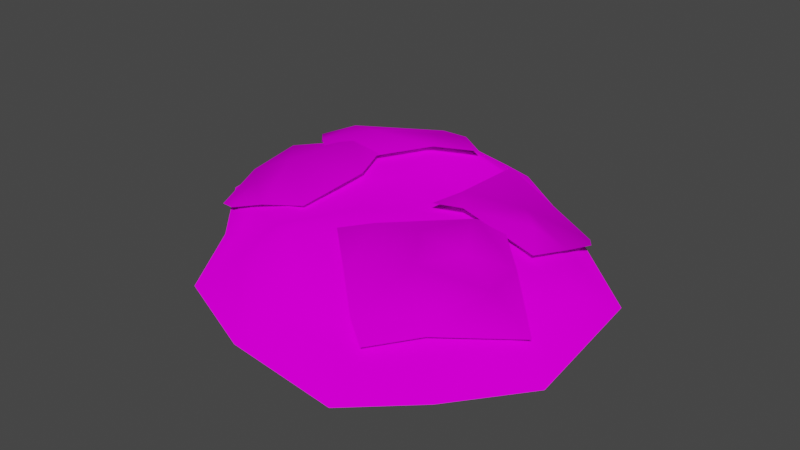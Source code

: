 # Source: wildflower_a.blend  (saved by Blender 2.83.19; exported with 4.5.12 LTS)
import bpy
from mathutils import Matrix  # noqa: F401  (used for matrix-valued properties, if any)

bpy.ops.wm.read_factory_settings(use_empty=True)
scene = bpy.context.scene
scene.name = 'Scene'

# ---- images (referenced by path relative to the original .blend; pixels are not part of the script)
import os
ASSET_DIR = os.environ.get("B2B_ASSET_DIR", "")  # directory of the original .blend (textures are referenced by path, not embedded)
HERE = os.path.dirname(os.path.abspath(__file__))  # packed textures are extracted next to this script under _unpacked/

def load_image(name, relpath, width, height, colorspace="sRGB"):
    """Load a texture the original file referenced (path relative to the .blend, or extracted next to this script)."""
    p = next((c for c in (os.path.join(HERE, relpath), os.path.join(ASSET_DIR, relpath)) if relpath and os.path.exists(c)), "")
    if p:
        img = bpy.data.images.load(p, check_existing=True)
        img.name = name
    else:  # same state as the original file: an image datablock whose file is absent (Cycles renders it pink)
        img = bpy.data.images.new(name, width, height)
        img.source = "FILE"
        img.filepath = "//" + (relpath or name)
    img.colorspace_settings.name = colorspace
    return img
img_base_tif = load_image('base.tif', 'base.tif', 1024, 1024, 'sRGB')
img_flowers_tif = load_image('flowers.tif', 'flowers.tif', 1024, 1024, 'sRGB')

# ---- materials (node trees are filled in below, after node groups)
mat_material = bpy.data.materials.new('Material')
mat_material.alpha_threshold = 0.0
mat_material.use_transparent_shadow = False
mat_material.line_color = (0.0, 0.0, 0.0, 1.0)
mat_wildflower_base = bpy.data.materials.new('wildflower_base')
mat_wildflower_base.use_backface_culling = True
mat_wildflower_base.use_transparent_shadow = False
mat_wildflower_flowers = bpy.data.materials.new('wildflower_flowers')
mat_wildflower_flowers.surface_render_method = 'BLENDED'
mat_wildflower_flowers.blend_method = 'BLEND'
mat_wildflower_flowers.use_backface_culling = True
mat_wildflower_flowers.use_transparent_shadow = False

# ---- material node trees
mat_material.use_nodes = True; mat_material.node_tree.nodes.clear()
_N = mat_material.node_tree.nodes; _L = mat_material.node_tree.links
n0 = _N.new('ShaderNodeOutputMaterial'); n0.name = 'Material Output'; n0.location = (300, 300)
n1 = _N.new('ShaderNodeBsdfPrincipled'); n1.name = 'Principled BSDF'; n1.location = (10, 300)
n1.distribution = 'GGX'
n1.subsurface_method = 'BURLEY'
n1.inputs[2].default_value = 0.4
n1.inputs[3].default_value = 1.45
n1.inputs[27].default_value = (0.0, 0.0, 0.0, 1.0)
n1.inputs[28].default_value = 1.0
_L.new(n1.outputs[0], n0.inputs[0])
n0.is_active_output = True
mat_wildflower_base.use_nodes = True; mat_wildflower_base.node_tree.nodes.clear()
_N = mat_wildflower_base.node_tree.nodes; _L = mat_wildflower_base.node_tree.links
n0 = _N.new('ShaderNodeOutputMaterial'); n0.name = 'Material Output'; n0.location = (300, 300)
n1 = _N.new('ShaderNodeBsdfDiffuse'); n1.name = 'Diffuse BSDF'; n1.location = (10, 300)
n1.inputs[1].default_value = 0.5
n2 = _N.new('ShaderNodeTexImage'); n2.name = 'Image Texture'; n2.location = (-280, 279)
n2.image = img_base_tif
_L.new(n1.outputs[0], n0.inputs[0])
_L.new(n2.outputs[0], n1.inputs[0])
n0.is_active_output = True
mat_wildflower_flowers.use_nodes = True; mat_wildflower_flowers.node_tree.nodes.clear()
_N = mat_wildflower_flowers.node_tree.nodes; _L = mat_wildflower_flowers.node_tree.links
n0 = _N.new('ShaderNodeOutputMaterial'); n0.name = 'Material Output'; n0.location = (300, 300)
n1 = _N.new('ShaderNodeBsdfPrincipled'); n1.name = 'Principled BSDF'; n1.location = (10, 300)
n1.distribution = 'GGX'
n1.subsurface_method = 'BURLEY'
n1.inputs[2].default_value = 1.0
n1.inputs[3].default_value = 1.45
n1.inputs[13].default_value = 0.0
n1.inputs[27].default_value = (0.0, 0.0, 0.0, 1.0)
n1.inputs[28].default_value = 1.0
n2 = _N.new('ShaderNodeTexImage'); n2.name = 'Image Texture'; n2.location = (-280, 279)
n2.image = img_flowers_tif
_L.new(n1.outputs[0], n0.inputs[0])
_L.new(n2.outputs[0], n1.inputs[0])
_L.new(n2.outputs[1], n1.inputs[4])
n0.is_active_output = True

# ---- world
world_world = bpy.data.worlds.new('World'); scene.world = world_world
world_world.use_nodes = True; world_world.node_tree.nodes.clear()
_N = world_world.node_tree.nodes; _L = world_world.node_tree.links
n0 = _N.new('ShaderNodeOutputWorld'); n0.name = 'World Output'; n0.location = (300, 300)
n1 = _N.new('ShaderNodeBackground'); n1.name = 'Background'; n1.location = (10, 300)
n1.inputs[0].default_value = (0.05088, 0.05088, 0.05088, 1.0)
_L.new(n1.outputs[0], n0.inputs[0])
n0.is_active_output = True
world_world.color = (0.05088, 0.05088, 0.05088)
world_world.use_sun_shadow = False
world_world.sun_shadow_jitter_overblur = 0.0

# ---- meshes
me_cube = bpy.data.meshes.new('Cube')
me_cube.from_pydata([(1.0, 1.0, 1.0), (1.0, 1.0, -1.0), (1.0, -1.0, 1.0), (1.0, -1.0, -1.0), (-1.0, 1.0, 1.0), (-1.0, 1.0, -1.0), (-1.0, -1.0, 1.0), (-1.0, -1.0, -1.0)], [], [(0, 4, 6, 2), (3, 2, 6, 7), (7, 6, 4, 5), (5, 1, 3, 7), (1, 0, 2, 3), (5, 4, 0, 1)])
_uv = me_cube.uv_layers.new(name='UVMap')
_uv.uv.foreach_set('vector', [0.625, 0.5, 0.875, 0.5, 0.875, 0.75, 0.625, 0.75, 0.375, 0.75, 0.625, 0.75, 0.625, 1.0, 0.375, 1.0, 0.375, 0.0, 0.625, 0.0, 0.625, 0.25, 0.375, 0.25, 0.125, 0.5, 0.375, 0.5, 0.375, 0.75, 0.125, 0.75, 0.375, 0.5, 0.625, 0.5, 0.625, 0.75, 0.375, 0.75, 0.375, 0.25, 0.625, 0.25, 0.625, 0.5, 0.375, 0.5])
me_cube.materials.append(mat_material)
me_cube.use_remesh_preserve_volume = False
me_cube.use_remesh_preserve_attributes = False
me_cube.use_mirror_vertex_groups = False
me_cube.update()
me_cube_001 = bpy.data.meshes.new('Cube.001')
me_cube_001.from_pydata([(-1.335, -0.8394, -0.4172), (-0.9732, -1.003, -0.2388), (-1.315, -0.5434, -0.2536), (-0.673, -0.8495, -0.09774), (-0.2445, -0.468, 0.007347), (-0.8777, -0.4341, -0.06721), (-1.563, 1.352, -0.4172), (-1.607, 0.8692, -0.176), (-0.8026, 1.466, -0.1687), (-0.3108, 0.6635, 0.1197), (-0.6643, 1.286, -0.04661), (-1.336, 0.8453, -0.03334), (-0.01769, -1.95, -0.4172), (1.623, -0.8702, -0.2679), (0.8531, -1.707, -0.2853), (0.5907, -0.6177, 0.1109), (0.6248, -1.555, -0.1661), (1.339, -0.7402, -0.05417), (0.9669, 1.064, -0.4172), (0.6963, 1.1, -0.2703), (1.359, 0.3464, -0.2197), (0.48, 0.2497, 0.003818), (0.8807, 0.529, -0.1417), (0.5948, 0.7731, -0.08411), (1.22, 0.6058, -0.2816), (1.849, 0.2516, -0.4172), (0.5775, -0.0658, 0.07844), (1.034, 0.1852, -0.05382), (-0.8663, -1.585, -0.4172), (-0.6397, -1.307, -0.2057), (0.1614, -0.5774, 0.06463), (-0.3988, -1.018, -0.002941), (-1.954, -0.151, -0.4172), (-1.584, -0.2768, -0.2444), (-0.2107, 0.2635, 0.07171), (-1.231, -0.08913, -0.01438), (-0.0201, 1.776, -0.4172), (0.3136, 1.151, -0.1574), (0.0783, 0.4641, 0.02155), (0.07426, 0.9679, 0.03381), (-0.891, 1.764, -0.4172), (-1.864, 0.9344, -0.4172), (-0.9605, 0.6724, 0.07528), (-0.5247, 0.9225, 0.07047), (-1.732, 0.1479, -0.2229), (-0.3767, 1.28, -0.03196), (-1.401, 0.3541, -0.05001), (-0.1131, 1.551, -0.2491), (1.015, -2.069, -0.4172), (1.985, -1.003, -0.4172), (1.006, -0.6201, 0.05715), (0.5165, -1.206, 0.02811), (1.616, -0.1522, -0.2563), (0.1352, -1.446, -0.1103), (1.299, -0.3127, -0.1064), (0.01917, -1.687, -0.2603), (1.333, -1.43, -0.2896), (1.514, -1.605, -0.4172), (0.8328, -0.9725, 0.06819), (1.095, -1.201, -0.1237), (-0.6398, 0.3503, 0.1243), (-0.6184, -0.6041, -0.01579), (-1.761, 0.4238, -0.131), (-1.684, -0.5407, -0.3497), (-1.092, -0.6276, -0.1432), (-1.789, -0.05192, -0.2191), (-0.9771, 0.4022, 0.1318), (-0.5279, 0.01888, 0.08662), (-1.24, -0.1238, 0.06118), (-1.518, -0.5902, -0.3174), (-1.428, -0.385, -0.1215), (-1.215, 1.449, -0.235), (-1.677, 0.7319, -0.0917), (-0.8255, 1.507, -0.1077), (-0.2861, 0.6649, 0.1806), (-0.6832, 1.322, 0.01789), (-1.374, 0.869, 0.03155), (1.73, -0.788, -0.2328), (0.9248, -1.659, -0.1964), (0.6081, -0.6362, 0.1799), (0.7276, -1.537, -0.09743), (1.378, -0.7622, 0.01012), (0.7272, -0.1137, 0.1126), (0.8927, 0.03534, 0.06245), (0.2112, -0.6741, 0.1277), (-9.632e-05, -0.8737, 0.09601), (-0.5114, 0.4313, 0.141), (-0.9107, 0.01231, 0.06728), (-0.01695, 0.9689, 0.1079), (-0.8829, 1.701, -0.2693), (-1.795, 0.8426, -0.2435), (-0.9879, 0.6911, 0.1433), (-0.5395, 0.9485, 0.1384), (-0.3977, 1.291, 0.04017), (-1.37, 0.415, 0.03462), (1.035, -0.6387, 0.1246), (0.4505, -1.293, 0.0653), (1.3, -0.3609, -0.02314), (1.237, -1.343, -0.1385), (0.8572, -1.001, 0.136), (1.127, -1.236, -0.06138), (0.3035, -0.09636, 0.1065), (0.3174, 0.978, 0.04809), (1.256, -0.08583, -0.0357), (1.169, 0.916, -0.3374), (0.332, 0.2511, 0.08679), (1.286, 0.7332, -0.2759), (0.7967, 0.4967, -0.01553), (1.325, 0.2929, -0.123), (1.077, 0.1862, 0.03672), (0.5997, -0.0866, 0.1507)], [], [(29, 3, 1), (26, 30, 15), (46, 7, 44), (37, 23, 19), (0, 1, 2), (3, 4, 5), (41, 7, 6), (10, 42, 43), (13, 56, 57, 49), (17, 13, 52), (24, 22, 20), (21, 22, 23), (0, 33, 32), (3, 2, 1), (46, 42, 11), (8, 11, 10), (47, 40, 8), (21, 23, 38), (25, 18, 24), (54, 50, 17), (14, 59, 16), (55, 48, 14), (4, 31, 30), (51, 53, 16), (55, 31, 29), (28, 1, 0), (38, 9, 34), (21, 27, 22), (54, 17, 52), (23, 39, 38), (18, 22, 24), (49, 52, 13), (43, 45, 10), (45, 37, 47), (36, 19, 18), (34, 5, 4), (26, 21, 4), (2, 35, 33), (41, 44, 7), (8, 45, 47), (35, 44, 33), (45, 43, 39), (9, 43, 42), (42, 46, 35), (32, 44, 41), (36, 40, 47), (16, 55, 14), (54, 20, 27), (31, 53, 51), (15, 51, 58), (54, 26, 50), (24, 20, 25), (12, 55, 29), (49, 25, 52), (47, 37, 36), (45, 39, 37), (29, 31, 3), (46, 11, 7), (37, 39, 23), (40, 6, 8), (10, 11, 42), (51, 16, 59, 58), (0, 2, 33), (3, 5, 2), (8, 7, 11), (14, 56, 59), (4, 3, 31), (55, 53, 31), (28, 29, 1), (21, 26, 27), (23, 22, 19), (18, 19, 22), (36, 37, 19), (34, 35, 5), (38, 34, 21), (21, 34, 4), (6, 7, 8), (2, 5, 35), (8, 10, 45), (35, 46, 44), (9, 38, 39), (35, 34, 42), (34, 9, 42), (32, 33, 44), (16, 53, 55), (52, 20, 54), (20, 22, 27), (51, 15, 30), (30, 31, 51), (27, 26, 54), (26, 15, 50), (29, 28, 12), (12, 48, 55), (43, 9, 39), (4, 30, 26), (20, 52, 25), (59, 56, 13, 17), (58, 17, 50), (56, 14, 48), (58, 59, 17), (58, 50, 15), (57, 56, 48), (70, 65, 63), (70, 63, 69), (68, 65, 70), (68, 66, 62), (64, 70, 69), (60, 66, 67), (68, 64, 61), (67, 68, 61), (68, 62, 65), (68, 70, 64), (67, 66, 68), (82, 84, 79), (90, 72, 71), (75, 91, 92), (94, 91, 76), (73, 76, 75), (73, 93, 89), (97, 95, 81), (78, 100, 80), (92, 93, 75), (93, 92, 88), (74, 92, 91), (91, 94, 87), (79, 96, 99), (97, 82, 95), (94, 76, 72), (89, 71, 73), (75, 76, 91), (96, 80, 100, 99), (73, 72, 76), (78, 98, 100), (71, 72, 73), (73, 75, 93), (87, 86, 91), (86, 74, 91), (96, 79, 84), (84, 85, 96), (83, 82, 97), (82, 79, 95), (92, 74, 88), (97, 81, 77), (100, 98, 77, 81), (99, 81, 95), (99, 100, 81), (99, 95, 79), (107, 102, 105), (104, 107, 106), (103, 108, 109), (103, 109, 110), (108, 107, 109), (105, 110, 107), (104, 102, 107), (108, 106, 107), (101, 110, 105), (110, 109, 107)])
me_cube_001.polygons.foreach_set('use_smooth', [True] * 157)
me_cube_001.polygons.foreach_set('material_index', [0, 0, 0, 0, 0, 0, 0, 0, 0, 0, 0, 0, 0, 0, 0, 0, 0, 0, 0, 0, 0, 0, 0, 0, 0, 0, 0, 0, 0, 0, 0, 0, 0, 0, 0, 0, 0, 0, 0, 0, 0, 0, 0, 0, 0, 0, 0, 0, 0, 0, 0, 0, 0, 0, 0, 0, 0, 0, 0, 0, 0, 0, 0, 0, 0, 0, 0, 0, 0, 0, 0, 0, 0, 0, 0, 0, 0, 0, 0, 0, 0, 0, 0, 0, 0, 0, 0, 0, 0, 0, 0, 0, 0, 0, 0, 0, 0, 0, 0, 0, 0, 0, 1, 1, 1, 1, 1, 1, 1, 1, 1, 1, 1, 1, 1, 1, 1, 1, 1, 1, 1, 1, 1, 1, 1, 1, 1, 1, 1, 1, 1, 1, 1, 1, 1, 1, 1, 1, 1, 1, 1, 1, 1, 1, 1, 1, 1, 1, 1, 1, 1, 1, 1, 1, 1, 1, 1])
_uv = me_cube_001.uv_layers.new(name='UVMap')
_uv.uv.foreach_set('vector', [-0.6797, 0.1197, -0.4068, 0.404, -0.6979, 0.5006, 0.7664, 0.1039, 0.2401, 0.06498, 0.4555, -0.2045, -0.06866, 1.498, 0.1164, 1.913, -0.392, 1.61, 1.356, 0.9591, 1.279, 0.5789, 1.573, 0.7094, -0.8683, 0.8343, -0.6979, 0.5006, -0.6166, 0.9794, -0.4068, 0.404, 0.07343, 0.3678, -0.2686, 0.7654, -0.01819, 2.18, 0.1164, 1.913, 0.4215, 2.239, 0.8606, 1.575, 0.3531, 1.397, 0.7257, 1.289, 0.9121, -1.012, 0.3914, -1.168, 0.3911, -1.414, 1.06, -1.339, 0.8006, -0.715, 0.9121, -1.012, 1.346, -0.5811, 1.587, 0.101, 1.319, 0.2659, 1.49, -0.1317, 0.9026, 0.3418, 1.319, 0.2659, 1.279, 0.5789, -0.8683, 0.8343, -0.5818, 1.294, -0.7487, 1.62, -0.4068, 0.404, -0.6166, 0.9794, -0.6979, 0.5006, -0.06866, 1.498, 0.3531, 1.397, 0.2531, 1.709, 0.9039, 1.778, 0.2531, 1.709, 0.8606, 1.575, 1.362, 1.442, 1.071, 2.065, 0.9039, 1.778, 0.9026, 0.3418, 1.279, 0.5789, 0.7997, 0.6952, 1.768, -0.501, 1.768, 0.5307, 1.587, 0.101, 1.046, -0.4634, 0.6811, -0.444, 0.8006, -0.715, -0.0677, -1.034, 0.3942, -0.8574, -0.08999, -0.7811, -0.5418, -0.5087, -0.2073, -1.371, -0.0677, -1.034, 0.07343, 0.3678, -0.3301, 0.141, 0.2401, 0.06498, 0.0772, -0.4888, -0.2981, -0.4193, -0.08999, -0.7811, -0.5418, -0.5087, -0.3301, 0.141, -0.6797, 0.1197, -1.035, 0.09197, -0.6979, 0.5006, -0.8683, 0.8343, 0.7997, 0.6952, 0.693, 1.029, 0.5208, 0.752, 0.9026, 0.3418, 1.18, -0.02148, 1.319, 0.2659, 1.046, -0.4634, 0.8006, -0.715, 1.346, -0.5811, 1.279, 0.5789, 1.073, 0.9819, 0.7997, 0.6952, 1.768, 0.5307, 1.319, 0.2659, 1.587, 0.101, 1.06, -1.339, 1.346, -0.5811, 0.9121, -1.012, 0.7257, 1.289, 1.014, 1.408, 0.8606, 1.575, 1.014, 1.408, 1.356, 0.9591, 1.362, 1.442, 1.593, 1.539, 1.573, 0.7094, 1.768, 0.5307, 0.5208, 0.752, -0.2686, 0.7654, 0.07343, 0.3678, 0.7664, 0.1039, 0.9026, 0.3418, 0.07343, 0.3678, -0.6166, 0.9794, -0.2351, 1.163, -0.5818, 1.294, -0.01819, 2.18, -0.392, 1.61, 0.1164, 1.913, 0.9039, 1.778, 1.014, 1.408, 1.362, 1.442, -0.2351, 1.163, -0.392, 1.61, -0.5818, 1.294, 1.014, 1.408, 0.7257, 1.289, 1.073, 0.9819, 0.693, 1.029, 0.7257, 1.289, 0.3531, 1.397, 0.3531, 1.397, -0.06866, 1.498, -0.2351, 1.163, -0.7487, 1.62, -0.392, 1.61, -0.01819, 2.18, 1.593, 1.539, 1.071, 2.065, 1.362, 1.442, -0.08999, -0.7811, -0.5418, -0.5087, -0.0677, -1.034, 1.046, -0.4634, 1.49, -0.1317, 1.18, -0.02148, -0.3301, 0.141, -0.2981, -0.4193, 0.0772, -0.4888, 0.4555, -0.2045, 0.0772, -0.4888, 0.3871, -0.5354, 1.046, -0.4634, 0.7664, 0.1039, 0.6811, -0.444, 1.587, 0.101, 1.49, -0.1317, 1.768, -0.501, -0.76, -0.6594, -0.5418, -0.5087, -0.6797, 0.1197, 1.06, -1.339, 1.768, -0.501, 1.346, -0.5811, 1.362, 1.442, 1.356, 0.9591, 1.593, 1.539, 1.014, 1.408, 1.073, 0.9819, 1.356, 0.9591, -0.6797, 0.1197, -0.3301, 0.141, -0.4068, 0.404, -0.06866, 1.498, 0.2531, 1.709, 0.1164, 1.913, 1.356, 0.9591, 1.073, 0.9819, 1.279, 0.5789, 1.071, 2.065, 0.4215, 2.239, 0.9039, 1.778, 0.8606, 1.575, 0.2531, 1.709, 0.3531, 1.397, 0.0772, -0.4888, -0.08999, -0.7811, 0.3942, -0.8574, 0.3871, -0.5354, -0.8683, 0.8343, -0.6166, 0.9794, -0.5818, 1.294, -0.4068, 0.404, -0.2686, 0.7654, -0.6166, 0.9794, 0.9039, 1.778, 0.1164, 1.913, 0.2531, 1.709, -0.0677, -1.034, 0.3914, -1.168, 0.3942, -0.8574, 0.07343, 0.3678, -0.4068, 0.404, -0.3301, 0.141, -0.5418, -0.5087, -0.2981, -0.4193, -0.3301, 0.141, -1.035, 0.09197, -0.6797, 0.1197, -0.6979, 0.5006, 0.9026, 0.3418, 0.7664, 0.1039, 1.18, -0.02148, 1.279, 0.5789, 1.319, 0.2659, 1.573, 0.7094, 1.768, 0.5307, 1.573, 0.7094, 1.319, 0.2659, 1.593, 1.539, 1.356, 0.9591, 1.573, 0.7094, 0.5208, 0.752, -0.2351, 1.163, -0.2686, 0.7654, 0.7997, 0.6952, 0.5208, 0.752, 0.9026, 0.3418, 0.9026, 0.3418, 0.5208, 0.752, 0.07343, 0.3678, 0.4215, 2.239, 0.1164, 1.913, 0.9039, 1.778, -0.6166, 0.9794, -0.2686, 0.7654, -0.2351, 1.163, 0.9039, 1.778, 0.8606, 1.575, 1.014, 1.408, -0.2351, 1.163, -0.06866, 1.498, -0.392, 1.61, 0.693, 1.029, 0.7997, 0.6952, 1.073, 0.9819, -0.2351, 1.163, 0.5208, 0.752, 0.3531, 1.397, 0.5208, 0.752, 0.693, 1.029, 0.3531, 1.397, -0.7487, 1.62, -0.5818, 1.294, -0.392, 1.61, -0.08999, -0.7811, -0.2981, -0.4193, -0.5418, -0.5087, 1.346, -0.5811, 1.49, -0.1317, 1.046, -0.4634, 1.49, -0.1317, 1.319, 0.2659, 1.18, -0.02148, 0.0772, -0.4888, 0.4555, -0.2045, 0.2401, 0.06498, 0.2401, 0.06498, -0.3301, 0.141, 0.0772, -0.4888, 1.18, -0.02148, 0.7664, 0.1039, 1.046, -0.4634, 0.7664, 0.1039, 0.4555, -0.2045, 0.6811, -0.444, -0.6797, 0.1197, -1.035, 0.09197, -0.76, -0.6594, -0.76, -0.6594, -0.2073, -1.371, -0.5418, -0.5087, 0.7257, 1.289, 0.693, 1.029, 1.073, 0.9819, 0.07343, 0.3678, 0.2401, 0.06498, 0.7664, 0.1039, 1.49, -0.1317, 1.346, -0.5811, 1.768, -0.501, 0.3942, -0.8574, 0.3914, -1.168, 0.9121, -1.012, 0.8006, -0.715, 0.3871, -0.5354, 0.8006, -0.715, 0.6811, -0.444, 0.3914, -1.168, -0.0677, -1.034, -0.2073, -1.371, 0.3871, -0.5354, 0.3942, -0.8574, 0.8006, -0.715, 0.3871, -0.5354, 0.6811, -0.444, 0.4555, -0.2045, 0.3911, -1.414, 0.3914, -1.168, -0.2073, -1.371, 0.6763, 0.7519, 1.004, 0.4442, 1.004, 0.9999, 0.6763, 0.7519, 1.004, 0.9999, 0.8299, 0.9999, 0.5133, 0.4886, 1.004, 0.4442, 0.6763, 0.7519, 0.5133, 0.4886, 0.3091, 9.726e-05, 1.004, 9.69e-05, 0.4125, 0.9999, 0.6763, 0.7519, 0.8299, 0.9999, 9.69e-05, 9.742e-05, 0.3091, 9.726e-05, 9.713e-05, 0.4539, 0.5133, 0.4886, 0.4125, 0.9999, 9.742e-05, 0.9999, 9.713e-05, 0.4539, 0.5133, 0.4886, 9.742e-05, 0.9999, 0.5133, 0.4886, 1.004, 9.69e-05, 1.004, 0.4442, 0.5133, 0.4886, 0.6763, 0.7519, 0.4125, 0.9999, 9.713e-05, 0.4539, 0.3091, 9.726e-05, 0.5133, 0.4886, 0.8164, 0.002541, 0.2202, -0.00296, 0.4555, -0.2045, -0.005719, 2.009, -0.005161, 1.841, 0.6639, 2.008, 0.8606, 1.575, 0.3531, 1.397, 0.7257, 1.289, -0.002477, 1.482, 0.3531, 1.397, 0.2531, 1.709, 0.9039, 1.778, 0.2531, 1.709, 0.8606, 1.575, 0.9039, 1.778, 0.9942, 1.4, 1.009, 1.959, 1.002, -0.4611, 0.6811, -0.444, 0.8006, -0.715, 0.01909, -1.001, 0.3942, -0.8574, -0.005467, -0.7944, 0.7257, 1.289, 0.9942, 1.4, 0.8606, 1.575, 0.9942, 1.4, 0.7257, 1.289, 1.01, 1.019, 0.7019, 1.001, 0.7257, 1.289, 0.3531, 1.397, 0.3531, 1.397, -0.002477, 1.482, 0.002784, 1.01, 0.4555, -0.2045, -0.0004978, -0.4744, 0.3871, -0.5354, 1.002, -0.4611, 0.8164, 0.002541, 0.6811, -0.444, -0.002477, 1.482, 0.2531, 1.709, -0.005161, 1.841, 1.009, 1.959, 0.6639, 2.008, 0.9039, 1.778, 0.8606, 1.575, 0.2531, 1.709, 0.3531, 1.397, -0.0004978, -0.4744, -0.005467, -0.7944, 0.3942, -0.8574, 0.3871, -0.5354, 0.9039, 1.778, -0.005161, 1.841, 0.2531, 1.709, 0.01909, -1.001, 0.3929, -0.9978, 0.3942, -0.8574, 0.6639, 2.008, -0.005161, 1.841, 0.9039, 1.778, 0.9039, 1.778, 0.8606, 1.575, 0.9942, 1.4, 0.002784, 1.01, 0.4567, 0.9987, 0.3531, 1.397, 0.4567, 0.9987, 0.7019, 1.001, 0.3531, 1.397, -0.0004978, -0.4744, 0.4555, -0.2045, 0.2202, -0.00296, 0.2202, -0.00296, -0.008631, 0.006823, -0.0004978, -0.4744, 0.9952, -0.009256, 0.8164, 0.002541, 1.002, -0.4611, 0.8164, 0.002541, 0.4555, -0.2045, 0.6811, -0.444, 0.7257, 1.289, 0.7019, 1.001, 1.01, 1.019, 1.002, -0.4611, 0.8006, -0.715, 1.013, -0.9893, 0.3942, -0.8574, 0.3929, -0.9978, 1.013, -0.9893, 0.8006, -0.715, 0.3871, -0.5354, 0.8006, -0.715, 0.6811, -0.444, 0.3871, -0.5354, 0.3942, -0.8574, 0.8006, -0.715, 0.3871, -0.5354, 0.6811, -0.444, 0.4555, -0.2045, 0.5251, 0.4768, 1.004, 9.69e-05, 1.004, 0.71, 9.69e-05, 9.742e-05, 0.5251, 0.4768, 9.701e-05, 0.2209, 9.742e-05, 0.9999, 9.724e-05, 0.6675, 0.2266, 0.7742, 9.742e-05, 0.9999, 0.2266, 0.7742, 0.7584, 0.9999, 9.724e-05, 0.6675, 0.5251, 0.4768, 0.2266, 0.7742, 1.004, 0.71, 0.7584, 0.9999, 0.5251, 0.4768, 9.69e-05, 9.742e-05, 1.004, 9.69e-05, 0.5251, 0.4768, 9.724e-05, 0.6675, 9.701e-05, 0.2209, 0.5251, 0.4768, 1.004, 0.9999, 0.7584, 0.9999, 1.004, 0.71, 0.7584, 0.9999, 0.2266, 0.7742, 0.5251, 0.4768])
me_cube_001.materials.append(mat_wildflower_base)
me_cube_001.materials.append(mat_wildflower_flowers)
me_cube_001.use_remesh_fix_poles = True
me_cube_001.use_remesh_preserve_attributes = False
me_cube_001.use_mirror_vertex_groups = False
me_cube_001.update()
me_cube_001.normals_split_custom_set([tuple(v) for v in zip(*[iter([-0.3077, -0.2358, 0.9218, -0.4128, -0.2131, 0.8856, -0.3179, -0.3825, 0.8675, -0.09623, -0.01486, 0.9952, -0.02367, -0.01213, 0.9996, -0.006232, 0.1231, 0.9924, -0.4169, 0.08604, 0.9049, -0.5791, -0.02542, 0.8149, -0.4158, 0.04466, 0.9084, 0.338, 0.4179, 0.8433, 0.3785, 0.4289, 0.8202, 0.2585, 0.4969, 0.8284, -0.505, -0.4504, 0.7363, -0.3179, -0.3825, 0.8675, -0.3844, -0.483, 0.7867, -0.4128, -0.2131, 0.8856, -0.2505, -0.01202, 0.968, -0.1069, -0.3584, 0.9274, -0.7521, 0.2959, 0.5889, -0.5791, -0.02542, 0.8149, -0.4653, 0.5275, 0.7108, -0.1845, 0.2628, 0.947, 0.01337, 0.1609, 0.9869, -0.07938, 0.3061, 0.9487, 0.3466, -0.293, 0.8911, 0.3745, -0.3665, 0.8517, 0.3646, -0.2992, 0.8818, 0.5039, -0.1841, 0.8439, 0.6176, -0.1734, 0.7672, 0.3466, -0.293, 0.8911, 0.3909, -0.01292, 0.9204, 0.2679, 0.4032, 0.875, 0.4147, 0.246, 0.876, 0.3034, 0.4201, 0.8552, 0.2113, 0.2411, 0.9472, 0.4147, 0.246, 0.876, 0.3785, 0.4289, 0.8202, -0.505, -0.4504, 0.7363, -0.5657, -0.3018, 0.7674, -0.7332, -0.2445, 0.6346, -0.4128, -0.2131, 0.8856, -0.3844, -0.483, 0.7867, -0.3179, -0.3825, 0.8675, -0.4169, 0.08604, 0.9049, 0.01337, 0.1609, 0.9869, -0.3851, -0.01218, 0.9228, -0.303, 0.4003, 0.8649, -0.3851, -0.01218, 0.9228, -0.1845, 0.2628, 0.947, -0.006497, 0.5952, 0.8035, -0.2135, 0.7232, 0.6568, -0.303, 0.4003, 0.8649, 0.2113, 0.2411, 0.9472, 0.3785, 0.4289, 0.8202, 0.2567, 0.05213, 0.9651, 0.5966, 0.2427, 0.7649, 0.4772, 0.5269, 0.7033, 0.2679, 0.4032, 0.875, 0.3085, 0.09775, 0.9462, 0.3989, -0.005637, 0.917, 0.6176, -0.1734, 0.7672, 0.1813, -0.237, 0.9544, 0.2365, -0.4234, 0.8746, 0.2011, -0.5766, 0.7919, -0.008029, -0.5292, 0.8485, 0.167, -0.4767, 0.863, 0.1813, -0.237, 0.9544, -0.2505, -0.01202, 0.968, -0.02529, -0.02554, 0.9994, -0.02367, -0.01213, 0.9996, -0.1566, -0.4468, 0.8808, 0.005594, -0.4768, 0.879, 0.2011, -0.5766, 0.7919, -0.008029, -0.5292, 0.8485, -0.02529, -0.02554, 0.9994, -0.3077, -0.2358, 0.9218, -0.384, -0.5371, 0.7511, -0.3179, -0.3825, 0.8675, -0.505, -0.4504, 0.7363, 0.2567, 0.05213, 0.9651, 0.1029, -0.1744, 0.9793, 0.1581, -0.002106, 0.9874, 0.2113, 0.2411, 0.9472, 0.201, 0.3593, 0.9113, 0.4147, 0.246, 0.876, 0.3085, 0.09775, 0.9462, 0.6176, -0.1734, 0.7672, 0.3909, -0.01292, 0.9204, 0.3785, 0.4289, 0.8202, 0.2305, 0.0002151, 0.9731, 0.2567, 0.05213, 0.9651, 0.4772, 0.5269, 0.7033, 0.4147, 0.246, 0.876, 0.2679, 0.4032, 0.875, 0.5039, -0.1841, 0.8439, 0.3909, -0.01292, 0.9204, 0.3466, -0.293, 0.8911, -0.07938, 0.3061, 0.9487, -0.1462, 0.4499, 0.881, -0.1845, 0.2628, 0.947, -0.1462, 0.4499, 0.881, 0.338, 0.4179, 0.8433, -0.006497, 0.5952, 0.8035, 0.1603, 0.7248, 0.67, 0.2585, 0.4969, 0.8284, 0.4772, 0.5269, 0.7033, 0.1581, -0.002106, 0.9874, -0.1069, -0.3584, 0.9274, -0.2505, -0.01202, 0.968, -0.09623, -0.01486, 0.9952, 0.2113, 0.2411, 0.9472, -0.2505, -0.01202, 0.968, -0.3844, -0.483, 0.7867, -0.4459, -0.3118, 0.839, -0.5657, -0.3018, 0.7674, -0.7521, 0.2959, 0.5889, -0.4158, 0.04466, 0.9084, -0.5791, -0.02542, 0.8149, -0.303, 0.4003, 0.8649, -0.1462, 0.4499, 0.881, -0.006497, 0.5952, 0.8035, -0.4459, -0.3118, 0.839, -0.4158, 0.04466, 0.9084, -0.5657, -0.3018, 0.7674, -0.1462, 0.4499, 0.881, -0.07938, 0.3061, 0.9487, 0.2305, 0.0002151, 0.9731, 0.1029, -0.1744, 0.9793, -0.07938, 0.3061, 0.9487, 0.01337, 0.1609, 0.9869, 0.01337, 0.1609, 0.9869, -0.4169, 0.08604, 0.9049, -0.4459, -0.3118, 0.839, -0.7332, -0.2445, 0.6346, -0.4158, 0.04466, 0.9084, -0.7521, 0.2959, 0.5889, 0.1603, 0.7248, 0.67, -0.2135, 0.7232, 0.6568, -0.006497, 0.5952, 0.8035, 0.2011, -0.5766, 0.7919, -0.008029, -0.5292, 0.8485, 0.1813, -0.237, 0.9544, 0.3085, 0.09775, 0.9462, 0.3034, 0.4201, 0.8552, 0.201, 0.3593, 0.9113, -0.02529, -0.02554, 0.9994, 0.005594, -0.4768, 0.879, -0.1566, -0.4468, 0.8808, -0.006232, 0.1231, 0.9924, -0.1566, -0.4468, 0.8808, 0.05256, -0.04911, 0.9974, 0.3085, 0.09775, 0.9462, -0.09623, -0.01486, 0.9952, 0.3989, -0.005637, 0.917, 0.2679, 0.4032, 0.875, 0.3034, 0.4201, 0.8552, 0.5966, 0.2427, 0.7649, -0.1339, -0.5615, 0.8166, -0.008029, -0.5292, 0.8485, -0.3077, -0.2358, 0.9218, 0.5039, -0.1841, 0.8439, 0.5966, 0.2427, 0.7649, 0.3909, -0.01292, 0.9204, -0.006497, 0.5952, 0.8035, 0.338, 0.4179, 0.8433, 0.1603, 0.7248, 0.67, -0.1462, 0.4499, 0.881, 0.2305, 0.0002151, 0.9731, 0.338, 0.4179, 0.8433, -0.3077, -0.2358, 0.9218, -0.02529, -0.02554, 0.9994, -0.4128, -0.2131, 0.8856, -0.4169, 0.08604, 0.9049, -0.3851, -0.01218, 0.9228, -0.5791, -0.02542, 0.8149, 0.338, 0.4179, 0.8433, 0.2305, 0.0002151, 0.9731, 0.3785, 0.4289, 0.8202, -0.2135, 0.7232, 0.6568, -0.4653, 0.5275, 0.7108, -0.303, 0.4003, 0.8649, -0.1845, 0.2628, 0.947, -0.3851, -0.01218, 0.9228, 0.01337, 0.1609, 0.9869, -0.1566, -0.4468, 0.8808, 0.2011, -0.5766, 0.7919, 0.2365, -0.4234, 0.8746, 0.05256, -0.04911, 0.9974, -0.505, -0.4504, 0.7363, -0.3844, -0.483, 0.7867, -0.5657, -0.3018, 0.7674, -0.4128, -0.2131, 0.8856, -0.1069, -0.3584, 0.9274, -0.3844, -0.483, 0.7867, -0.303, 0.4003, 0.8649, -0.5791, -0.02542, 0.8149, -0.3851, -0.01218, 0.9228, 0.1813, -0.237, 0.9544, 0.3745, -0.3665, 0.8517, 0.2365, -0.4234, 0.8746, -0.2505, -0.01202, 0.968, -0.4128, -0.2131, 0.8856, -0.02529, -0.02554, 0.9994, -0.008029, -0.5292, 0.8485, 0.005594, -0.4768, 0.879, -0.02529, -0.02554, 0.9994, -0.384, -0.5371, 0.7511, -0.3077, -0.2358, 0.9218, -0.3179, -0.3825, 0.8675, 0.2113, 0.2411, 0.9472, -0.09623, -0.01486, 0.9952, 0.201, 0.3593, 0.9113, 0.3785, 0.4289, 0.8202, 0.4147, 0.246, 0.876, 0.2585, 0.4969, 0.8284, 0.4772, 0.5269, 0.7033, 0.2585, 0.4969, 0.8284, 0.4147, 0.246, 0.876, 0.1603, 0.7248, 0.67, 0.338, 0.4179, 0.8433, 0.2585, 0.4969, 0.8284, 0.1581, -0.002106, 0.9874, -0.4459, -0.3118, 0.839, -0.1069, -0.3584, 0.9274, 0.2567, 0.05213, 0.9651, 0.1581, -0.002106, 0.9874, 0.2113, 0.2411, 0.9472, 0.2113, 0.2411, 0.9472, 0.1581, -0.002106, 0.9874, -0.2505, -0.01202, 0.968, -0.4653, 0.5275, 0.7108, -0.5791, -0.02542, 0.8149, -0.303, 0.4003, 0.8649, -0.3844, -0.483, 0.7867, -0.1069, -0.3584, 0.9274, -0.4459, -0.3118, 0.839, -0.303, 0.4003, 0.8649, -0.1845, 0.2628, 0.947, -0.1462, 0.4499, 0.881, -0.4459, -0.3118, 0.839, -0.4169, 0.08604, 0.9049, -0.4158, 0.04466, 0.9084, 0.1029, -0.1744, 0.9793, 0.2567, 0.05213, 0.9651, 0.2305, 0.0002151, 0.9731, -0.4459, -0.3118, 0.839, 0.1581, -0.002106, 0.9874, 0.01337, 0.1609, 0.9869, 0.1581, -0.002106, 0.9874, 0.1029, -0.1744, 0.9793, 0.01337, 0.1609, 0.9869, -0.7332, -0.2445, 0.6346, -0.5657, -0.3018, 0.7674, -0.4158, 0.04466, 0.9084, 0.2011, -0.5766, 0.7919, 0.005594, -0.4768, 0.879, -0.008029, -0.5292, 0.8485, 0.3909, -0.01292, 0.9204, 0.3034, 0.4201, 0.8552, 0.3085, 0.09775, 0.9462, 0.3034, 0.4201, 0.8552, 0.4147, 0.246, 0.876, 0.201, 0.3593, 0.9113, -0.1566, -0.4468, 0.8808, -0.006232, 0.1231, 0.9924, -0.02367, -0.01213, 0.9996, -0.02367, -0.01213, 0.9996, -0.02529, -0.02554, 0.9994, -0.1566, -0.4468, 0.8808, 0.201, 0.3593, 0.9113, -0.09623, -0.01486, 0.9952, 0.3085, 0.09775, 0.9462, -0.09623, -0.01486, 0.9952, -0.006232, 0.1231, 0.9924, 0.3989, -0.005637, 0.917, -0.3077, -0.2358, 0.9218, -0.384, -0.5371, 0.7511, -0.1339, -0.5615, 0.8166, -0.1339, -0.5615, 0.8166, 0.167, -0.4767, 0.863, -0.008029, -0.5292, 0.8485, -0.07938, 0.3061, 0.9487, 0.1029, -0.1744, 0.9793, 0.2305, 0.0002151, 0.9731, -0.2505, -0.01202, 0.968, -0.02367, -0.01213, 0.9996, -0.09623, -0.01486, 0.9952, 0.3034, 0.4201, 0.8552, 0.3909, -0.01292, 0.9204, 0.5966, 0.2427, 0.7649, 0.2365, -0.4234, 0.8746, 0.3745, -0.3665, 0.8517, 0.3466, -0.293, 0.8911, 0.6176, -0.1734, 0.7672, 0.05256, -0.04911, 0.9974, 0.6176, -0.1734, 0.7672, 0.3989, -0.005637, 0.917, 0.3745, -0.3665, 0.8517, 0.1813, -0.237, 0.9544, 0.167, -0.4767, 0.863, 0.05256, -0.04911, 0.9974, 0.2365, -0.4234, 0.8746, 0.6176, -0.1734, 0.7672, 0.05256, -0.04911, 0.9974, 0.3989, -0.005637, 0.917, -0.006232, 0.1231, 0.9924, 0.3646, -0.2992, 0.8818, 0.3745, -0.3665, 0.8517, 0.167, -0.4767, 0.863, -0.5076, -0.3107, 0.8036, -0.6003, -0.2599, 0.7564, -0.5235, -0.5013, 0.6889, -0.5076, -0.3107, 0.8036, -0.5235, -0.5013, 0.6889, -0.3341, -0.6734, 0.6595, -0.3753, -0.1872, 0.9078, -0.6003, -0.2599, 0.7564, -0.5076, -0.3107, 0.8036, -0.3753, -0.1872, 0.9078, -0.1537, 0.09732, 0.9833, -0.536, -0.006868, 0.8442, -0.2432, -0.5769, 0.7798, -0.5076, -0.3107, 0.8036, -0.3341, -0.6734, 0.6595, 0.1137, 0.04759, 0.9924, -0.1537, 0.09732, 0.9833, 0.05132, -0.0807, 0.9954, -0.3753, -0.1872, 0.9078, -0.2432, -0.5769, 0.7798, -0.01147, -0.2688, 0.9631, 0.05132, -0.0807, 0.9954, -0.3753, -0.1872, 0.9078, -0.01147, -0.2688, 0.9631, -0.3753, -0.1872, 0.9078, -0.536, -0.006868, 0.8442, -0.6003, -0.2599, 0.7564, -0.3753, -0.1872, 0.9078, -0.5076, -0.3107, 0.8036, -0.2432, -0.5769, 0.7798, 0.05132, -0.0807, 0.9954, -0.1537, 0.09732, 0.9833, -0.3753, -0.1872, 0.9078, 0.02389, 0.258, 0.9658, -0.1518, -0.006562, 0.9884, 0.006157, 0.1591, 0.9872, -0.6427, 0.4538, 0.6173, -0.6224, 0.1171, 0.7739, -0.4244, 0.5023, 0.7534, -0.1749, 0.2731, 0.946, 0.01287, 0.1464, 0.9891, -0.0734, 0.2935, 0.9531, -0.3347, -0.1381, 0.9322, 0.01287, 0.1464, 0.9891, -0.411, 0.06145, 0.9095, -0.2861, 0.4102, 0.866, -0.411, 0.06145, 0.9095, -0.1749, 0.2731, 0.946, -0.2861, 0.4102, 0.866, 0.1441, 0.4786, 0.8661, -0.2008, 0.7234, 0.6606, 0.4091, 0.2085, 0.8883, 0.3955, -0.002633, 0.9185, 0.4233, 0.1689, 0.8901, 0.18, -0.5186, 0.8358, 0.2465, -0.4325, 0.8673, 0.1163, -0.514, 0.8499, -0.0734, 0.2935, 0.9531, 0.1441, 0.4786, 0.8661, -0.1749, 0.2731, 0.946, 0.1441, 0.4786, 0.8661, -0.0734, 0.2935, 0.9531, 0.2888, 0.2489, 0.9245, 0.1388, -0.05008, 0.9891, -0.0734, 0.2935, 0.9531, 0.01287, 0.1464, 0.9891, 0.01287, 0.1464, 0.9891, -0.3347, -0.1381, 0.9322, -0.103, -0.3389, 0.9352, 0.006157, 0.1591, 0.9872, -0.1016, -0.4391, 0.8927, 0.03388, -0.05332, 0.998, 0.4091, 0.2085, 0.8883, 0.02389, 0.258, 0.9658, 0.3955, -0.002633, 0.9185, -0.3347, -0.1381, 0.9322, -0.411, 0.06145, 0.9095, -0.6224, 0.1171, 0.7739, -0.2008, 0.7234, 0.6606, -0.4244, 0.5023, 0.7534, -0.2861, 0.4102, 0.866, -0.1749, 0.2731, 0.946, -0.411, 0.06145, 0.9095, 0.01287, 0.1464, 0.9891, -0.1016, -0.4391, 0.8927, 0.1163, -0.514, 0.8499, 0.2465, -0.4325, 0.8673, 0.03388, -0.05332, 0.998, -0.2861, 0.4102, 0.866, -0.6224, 0.1171, 0.7739, -0.411, 0.06145, 0.9095, 0.18, -0.5186, 0.8358, 0.4152, -0.4284, 0.8025, 0.2465, -0.4325, 0.8673, -0.4244, 0.5023, 0.7534, -0.6224, 0.1171, 0.7739, -0.2861, 0.4102, 0.866, -0.2861, 0.4102, 0.866, -0.1749, 0.2731, 0.946, 0.1441, 0.4786, 0.8661, -0.103, -0.3389, 0.9352, 0.04696, -0.1939, 0.9799, 0.01287, 0.1464, 0.9891, 0.04696, -0.1939, 0.9799, 0.1388, -0.05008, 0.9891, 0.01287, 0.1464, 0.9891, -0.1016, -0.4391, 0.8927, 0.006157, 0.1591, 0.9872, -0.1518, -0.006562, 0.9884, -0.1518, -0.006562, 0.9884, -0.2821, -0.1012, 0.954, -0.1016, -0.4391, 0.8927, 0.2567, 0.2082, 0.9438, 0.02389, 0.258, 0.9658, 0.4091, 0.2085, 0.8883, 0.02389, 0.258, 0.9658, 0.006157, 0.1591, 0.9872, 0.3955, -0.002633, 0.9185, -0.0734, 0.2935, 0.9531, 0.1388, -0.05008, 0.9891, 0.2888, 0.2489, 0.9245, 0.4091, 0.2085, 0.8883, 0.4233, 0.1689, 0.8901, 0.6736, -0.1035, 0.7318, 0.2465, -0.4325, 0.8673, 0.4152, -0.4284, 0.8025, 0.6736, -0.1035, 0.7318, 0.4233, 0.1689, 0.8901, 0.03388, -0.05332, 0.998, 0.4233, 0.1689, 0.8901, 0.3955, -0.002633, 0.9185, 0.03388, -0.05332, 0.998, 0.2465, -0.4325, 0.8673, 0.4233, 0.1689, 0.8901, 0.03388, -0.05332, 0.998, 0.3955, -0.002633, 0.9185, 0.006157, 0.1591, 0.9872, 0.1563, 0.35, 0.9236, 0.1466, 0.2166, 0.9652, -0.08261, 0.09441, 0.9921, 0.3697, 0.53, 0.7631, 0.1563, 0.35, 0.9236, 0.3092, 0.4612, 0.8317, 0.4648, 0.01115, 0.8854, 0.4459, 0.3345, 0.8302, 0.3875, 0.08713, 0.9177, 0.4648, 0.01115, 0.8854, 0.3875, 0.08713, 0.9177, 0.04206, -0.005639, 0.9991, 0.4459, 0.3345, 0.8302, 0.1563, 0.35, 0.9236, 0.3875, 0.08713, 0.9177, -0.08261, 0.09441, 0.9921, 0.04206, -0.005639, 0.9991, 0.1563, 0.35, 0.9236, 0.3697, 0.53, 0.7631, 0.1466, 0.2166, 0.9652, 0.1563, 0.35, 0.9236, 0.4459, 0.3345, 0.8302, 0.3092, 0.4612, 0.8317, 0.1563, 0.35, 0.9236, -0.2546, -0.01822, 0.9669, 0.04206, -0.005639, 0.9991, -0.08261, 0.09441, 0.9921, 0.04206, -0.005639, 0.9991, 0.3875, 0.08713, 0.9177, 0.1563, 0.35, 0.9236])] * 3)])

# ---- objects
ob_frame = bpy.data.objects.new('frame', me_cube)
ob_moss = bpy.data.objects.new('moss', me_cube_001)

# ---- transforms, parenting, visibility, modifiers, constraints
ob_frame.location = (0.0, 0.0, 0.0)
ob_frame.scale = (0.04407, 0.04407, 0.04407)
ob_frame.lock_rotations_4d = False
ob_frame.empty_display_type = 'ARROWS'
ob_frame.lineart.crease_threshold = 0.0
ob_moss.parent = ob_frame
ob_moss.matrix_parent_inverse = Matrix(((22.69, -0.0, 0.0, -0.0), (-0.0, 22.69, -0.0, 0.0), (0.0, -0.0, 22.69, -0.0), (-0.0, 0.0, -0.0, 1.0)))
ob_moss.location = (0.0, 0.0, 0.09329)
ob_moss.scale = (0.2722, 0.2722, 0.2722)
ob_moss.lineart.crease_threshold = 0.0
_m = ob_moss.modifiers.new('Triangulate', 'TRIANGULATE')

# ---- collection membership
scene.collection.objects.link(ob_frame)
scene.collection.objects.link(ob_moss)

# ---- scene / render settings (as saved in the file)
scene.frame_start = 1; scene.frame_end = 250; scene.frame_set(1)
scene.render.engine = 'BLENDER_EEVEE_NEXT'
scene.render.fps = 30
scene.cycles.use_denoising = False
scene.cycles.samples = 128
scene.cycles.sampling_pattern = 'TABULATED_SOBOL'
scene.cycles.use_adaptive_sampling = False
scene.cycles.use_light_tree = False
scene.view_settings.view_transform = 'Filmic'
bpy.context.view_layer.update()

# ---- added for rendering (the .blend has no active camera and no usable light): camera, sun
cam_auto = bpy.data.cameras.new('AutoCamera')
cam_auto.lens = 50.0
cam_auto.sensor_width = 36.0
cam_auto.clip_end = 1000.0
ob_auto_camera = bpy.data.objects.new('AutoCamera', cam_auto)
scene.collection.objects.link(ob_auto_camera)
ob_auto_camera.location = (1.40118, -1.71637, 1.16678)
ob_auto_camera.rotation_euler = (1.09748, -7.21219e-08, 0.694738)
scene.camera = ob_auto_camera
light_auto_sun = bpy.data.lights.new('AutoSun', 'SUN')
light_auto_sun.energy = 3.0
light_auto_sun.angle = 0.0523599
ob_auto_sun = bpy.data.objects.new('AutoSun', light_auto_sun)
scene.collection.objects.link(ob_auto_sun)
ob_auto_sun.rotation_euler = (0.872665, 0.174533, 0.523599)
bpy.context.view_layer.update()
